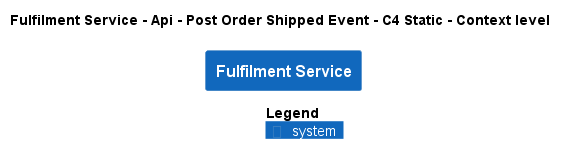

The diagram above was rendered by PlantUML. Its source (embedded in the PNG):
@startuml
!pragma layout smetana
!include ..\..\..\..\..\..\.c4s\C4_Context.puml

AddElementTag("state:new", $bgColor=green, $fontColor=#ffffff, $borderColor=green, $shadowing="False")
AddElementTag("state:changed", $bgColor=orange, $fontColor=#ffffff, $borderColor=orange, $shadowing="False")
AddElementTag("state:removed", $bgColor=red, $fontColor=#ffffff, $borderColor=red, $shadowing="False")

AddRelTag("state:new", $textColor=green, $lineColor=green)
AddRelTag("state:changed", $textColor=orange, $lineColor=orange)
AddRelTag("state:removed", $textColor=red, $lineColor=red)

SHOW_PERSON_PORTRAIT()
LAYOUT_TOP_DOWN()

skinparam linetype polyline

title Fulfilment Service - Api - Post Order Shipped Event - C4 Static - Context level

System(ECommercePlatform.SoftwareSystems.FulfilmentService, "Fulfilment Service", "")



SHOW_LEGEND()
@enduml